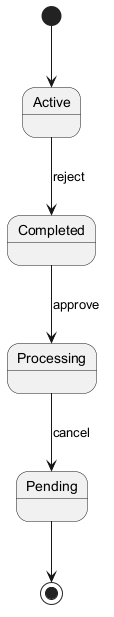

The diagram above was rendered by PlantUML. Its source (embedded in the PNG):
@startuml
skinparam backgroundColor #FFFFFF
skinparam classBackgroundColor #E8F4FA
skinparam classBorderColor #2C7DA0
[*] --> Active
Active --> Completed : reject
Completed --> Processing : approve
Processing --> Pending : cancel
Pending --> [*]
@enduml